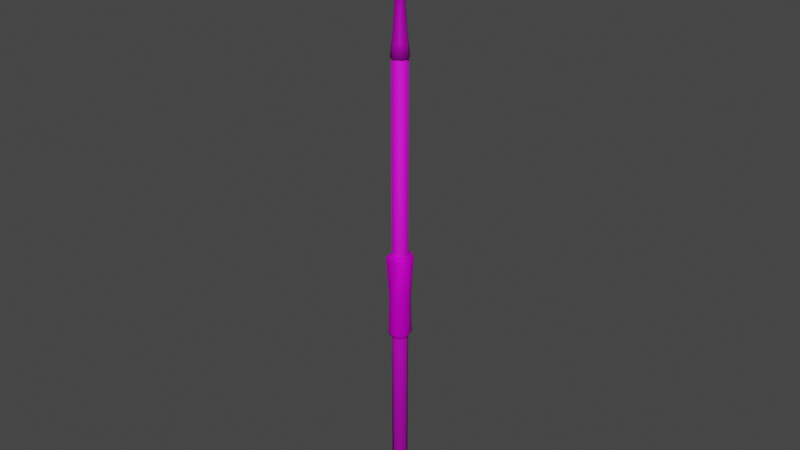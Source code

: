 # Source: Spear_1.blend  (saved by Blender 3.1.7; exported with 4.5.12 LTS)
import bpy
from mathutils import Matrix  # noqa: F401  (used for matrix-valued properties, if any)

bpy.ops.wm.read_factory_settings(use_empty=True)
scene = bpy.context.scene
scene.name = 'Scene'

# ---- collections
col_collection = bpy.data.collections.new('Collection'); scene.collection.children.link(col_collection)

# ---- images (referenced by path relative to the original .blend; pixels are not part of the script)
import os
ASSET_DIR = os.environ.get("B2B_ASSET_DIR", "")  # directory of the original .blend (textures are referenced by path, not embedded)
HERE = os.path.dirname(os.path.abspath(__file__))  # packed textures are extracted next to this script under _unpacked/

def load_image(name, relpath, width, height, colorspace="sRGB"):
    """Load a texture the original file referenced (path relative to the .blend, or extracted next to this script)."""
    p = next((c for c in (os.path.join(HERE, relpath), os.path.join(ASSET_DIR, relpath)) if relpath and os.path.exists(c)), "")
    if p:
        img = bpy.data.images.load(p, check_existing=True)
        img.name = name
    else:  # same state as the original file: an image datablock whose file is absent (Cycles renders it pink)
        img = bpy.data.images.new(name, width, height)
        img.source = "FILE"
        img.filepath = "//" + (relpath or name)
    img.colorspace_settings.name = colorspace
    return img
img_shavedwood_blonde_seemless_jpg = load_image('ShavedWood-Blonde-Seemless.jpg', 'ShavedWood-Blonde-Seemless.jpg', 1024, 1024, 'sRGB')
img_shavedwood_seemless_normal_jpg = load_image('ShavedWood-Seemless-Normal.jpg', 'ShavedWood-Seemless-Normal.jpg', 1024, 1024, 'Non-Color')
img_shavedwood_blonde_seemless_end_jpg = load_image('ShavedWood-Blonde-Seemless-End.jpg', 'ShavedWood-Blonde-Seemless-End.jpg', 1024, 1024, 'sRGB')
img_shavedwood_seemless_end_normal_jpg = load_image('ShavedWood-Seemless-End-Normal.jpg', 'ShavedWood-Seemless-End-Normal.jpg', 1024, 1024, 'sRGB')
img_leather_2_png = load_image('Leather_2.png', 'Leather_2.png', 1024, 1024, 'sRGB')
img_metal_sheet_2_png = load_image('Metal_sheet_2.png', 'Metal_sheet_2.png', 1024, 1024, 'sRGB')
img_metal_sheet_1_normal_non_color_png = load_image('Metal_sheet_1_normal-non-color.png', 'Metal_sheet_1_normal-non-color.png', 1024, 1024, 'Non-Color')

# ---- materials (node trees are filled in below, after node groups)
mat_wood = bpy.data.materials.new('Wood')
mat_wood.alpha_threshold = 0.0
mat_wood.use_transparent_shadow = False
mat_wood.line_color = (0.0, 0.0, 0.0, 1.0)
mat_woodend = bpy.data.materials.new('WoodEnd')
mat_woodend.alpha_threshold = 0.0
mat_woodend.use_transparent_shadow = False
mat_woodend.line_color = (0.0, 0.0, 0.0, 1.0)
mat_leather = bpy.data.materials.new('Leather')
mat_leather.alpha_threshold = 0.0
mat_leather.use_transparent_shadow = False
mat_leather.line_color = (0.0, 0.0, 0.0, 1.0)
mat_metal = bpy.data.materials.new('Metal')
mat_metal.use_transparent_shadow = False

# ---- material node trees
mat_wood.use_nodes = True; mat_wood.node_tree.nodes.clear()
_N = mat_wood.node_tree.nodes; _L = mat_wood.node_tree.links
n0 = _N.new('ShaderNodeOutputMaterial'); n0.name = 'Material Output'; n0.location = (373, 300)
n1 = _N.new('ShaderNodeTexImage'); n1.name = 'Image Texture'; n1.location = (-521, 344)
n1.image = img_shavedwood_blonde_seemless_jpg
n2 = _N.new('ShaderNodeTexImage'); n2.name = 'Image Texture.001'; n2.location = (-601, -32)
n2.image = img_shavedwood_seemless_normal_jpg
n3 = _N.new('ShaderNodeTexCoord'); n3.name = 'Texture Coordinate'; n3.location = (-1200, 132)
n4 = _N.new('ShaderNodeMapping'); n4.name = 'Mapping'; n4.location = (-980, 218)
n5 = _N.new('ShaderNodeBsdfPrincipled'); n5.name = 'Principled BSDF'; n5.location = (83, 300)
n5.distribution = 'GGX'
n5.subsurface_method = 'RANDOM_WALK_SKIN'
n5.inputs[1].default_value = 0.5364
n5.inputs[2].default_value = 0.7591
n5.inputs[3].default_value = 1.45
n5.inputs[13].default_value = 0.5364
n5.inputs[27].default_value = (0.0, 0.0, 0.0, 1.0)
n5.inputs[28].default_value = 1.0
_L.new(n5.outputs[0], n0.inputs[0])
_L.new(n4.outputs[0], n1.inputs[0])
_L.new(n1.outputs[0], n5.inputs[0])
_L.new(n3.outputs[2], n4.inputs[0])
_L.new(n4.outputs[0], n2.inputs[0])
n0.is_active_output = True
mat_woodend.use_nodes = True; mat_woodend.node_tree.nodes.clear()
_N = mat_woodend.node_tree.nodes; _L = mat_woodend.node_tree.links
n0 = _N.new('ShaderNodeOutputMaterial'); n0.name = 'Material Output'; n0.location = (300, 300)
n1 = _N.new('ShaderNodeBsdfPrincipled'); n1.name = 'Principled BSDF'; n1.location = (10, 300)
n1.distribution = 'GGX'
n1.subsurface_method = 'RANDOM_WALK_SKIN'
n1.inputs[1].default_value = 0.5364
n1.inputs[2].default_value = 0.7591
n1.inputs[3].default_value = 1.45
n1.inputs[13].default_value = 0.5364
n1.inputs[27].default_value = (0.0, 0.0, 0.0, 1.0)
n1.inputs[28].default_value = 1.0
n2 = _N.new('ShaderNodeTexCoord'); n2.name = 'Texture Coordinate'; n2.location = (-961, 215)
n3 = _N.new('ShaderNodeTexImage'); n3.name = 'Image Texture'; n3.location = (-594, 344)
n3.image = img_shavedwood_blonde_seemless_end_jpg
n4 = _N.new('ShaderNodeTexImage'); n4.name = 'Image Texture.001'; n4.location = (-601, -32)
n4.image = img_shavedwood_seemless_end_normal_jpg
_L.new(n1.outputs[0], n0.inputs[0])
_L.new(n2.outputs[2], n3.inputs[0])
_L.new(n3.outputs[0], n1.inputs[0])
_L.new(n4.outputs[0], n1.inputs[5])
_L.new(n2.outputs[2], n4.inputs[0])
n0.is_active_output = True
mat_leather.use_nodes = True; mat_leather.node_tree.nodes.clear()
_N = mat_leather.node_tree.nodes; _L = mat_leather.node_tree.links
n0 = _N.new('ShaderNodeTexImage'); n0.name = 'Image Texture'; n0.location = (-544, 281)
n0.image = img_leather_2_png
n1 = _N.new('ShaderNodeMapping'); n1.name = 'Mapping'; n1.location = (-772, 236)
n1.inputs[3].default_value = (3.0, 3.0, 3.0)
n2 = _N.new('ShaderNodeTexCoord'); n2.name = 'Texture Coordinate'; n2.location = (-1017, 101)
n3 = _N.new('ShaderNodeBsdfPrincipled'); n3.name = 'Principled BSDF'; n3.location = (79, 286)
n3.distribution = 'GGX'
n3.subsurface_method = 'RANDOM_WALK_SKIN'
n3.inputs[1].default_value = 0.5773
n3.inputs[2].default_value = 0.7318
n3.inputs[3].default_value = 1.45
n3.inputs[13].default_value = 0.1227
n3.inputs[27].default_value = (0.0, 0.0, 0.0, 1.0)
n3.inputs[28].default_value = 1.0
n4 = _N.new('ShaderNodeOutputMaterial'); n4.name = 'Material Output.001'; n4.location = (369, 286)
_L.new(n3.outputs[0], n4.inputs[0])
_L.new(n1.outputs[0], n0.inputs[0])
_L.new(n2.outputs[2], n1.inputs[0])
_L.new(n0.outputs[0], n3.inputs[0])
n4.is_active_output = True
mat_metal.use_nodes = True; mat_metal.node_tree.nodes.clear()
_N = mat_metal.node_tree.nodes; _L = mat_metal.node_tree.links
n0 = _N.new('ShaderNodeBsdfPrincipled'); n0.name = 'Principled BSDF'; n0.location = (10, 300)
n0.distribution = 'GGX'
n0.subsurface_method = 'RANDOM_WALK_SKIN'
n0.inputs[1].default_value = 0.65
n0.inputs[2].default_value = 0.4182
n0.inputs[3].default_value = 1.45
n0.inputs[13].default_value = 1.0
n0.inputs[27].default_value = (0.0, 0.0, 0.0, 1.0)
n0.inputs[28].default_value = 1.0
n1 = _N.new('ShaderNodeTexImage'); n1.name = 'Image Texture'; n1.location = (-433, 324)
n1.image = img_metal_sheet_2_png
n2 = _N.new('ShaderNodeTexImage'); n2.name = 'Image Texture.001'; n2.location = (-513, -52)
n2.image = img_metal_sheet_1_normal_non_color_png
n3 = _N.new('ShaderNodeTexCoord'); n3.name = 'Texture Coordinate'; n3.location = (-1113, 112)
n4 = _N.new('ShaderNodeOutputMaterial'); n4.name = 'Material Output'; n4.location = (300, 300)
n5 = _N.new('ShaderNodeMapping'); n5.name = 'Mapping'; n5.location = (-892, 198)
_L.new(n0.outputs[0], n4.inputs[0])
_L.new(n5.outputs[0], n1.inputs[0])
_L.new(n3.outputs[2], n5.inputs[0])
_L.new(n5.outputs[0], n2.inputs[0])
_L.new(n1.outputs[0], n0.inputs[0])
n4.is_active_output = True

# ---- world
world_world = bpy.data.worlds.new('World'); scene.world = world_world
world_world.use_nodes = True; world_world.node_tree.nodes.clear()
_N = world_world.node_tree.nodes; _L = world_world.node_tree.links
n0 = _N.new('ShaderNodeOutputWorld'); n0.name = 'World Output'; n0.location = (300, 300)
n1 = _N.new('ShaderNodeBackground'); n1.name = 'Background'; n1.location = (10, 300)
n1.inputs[0].default_value = (0.05088, 0.05088, 0.05088, 1.0)
_L.new(n1.outputs[0], n0.inputs[0])
n0.is_active_output = True
world_world.color = (0.05088, 0.05088, 0.05088)
world_world.use_sun_shadow = False
world_world.sun_shadow_jitter_overblur = 0.0

# ---- meshes
me_cylinder = bpy.data.meshes.new('Cylinder')
me_cylinder.from_pydata([(2.384e-07, 0.075, -2.5), (0.05303, 0.05303, -2.5), (0.075, -3.278e-09, -2.5), (0.05303, -0.05303, -2.5), (2.384e-07, -0.075, -2.5), (-0.05303, -0.05303, -2.5), (-0.075, 8.944e-10, -2.5), (-0.05303, 0.05303, -2.5), (1.011e-08, 0.075, 2.053), (0.05303, 0.05303, 2.053), (0.075, -3.278e-09, 2.053), (0.05303, -0.05303, 2.053), (3.879e-09, -0.075, 2.053), (-0.05303, -0.05303, 2.053), (-0.075, 8.944e-10, 2.053), (-0.05303, 0.05303, 2.053)], [], [(0, 1, 2, 3, 4, 5, 6, 7), (7, 15, 8, 0), (6, 14, 15, 7), (5, 13, 14, 6), (4, 12, 13, 5), (3, 11, 12, 4), (2, 10, 11, 3), (1, 9, 10, 2), (0, 8, 9, 1), (10, 9, 8, 15, 14, 13, 12, 11)])
me_cylinder.polygons.foreach_set('use_smooth', [True] * 10)
me_cylinder.polygons.foreach_set('material_index', [1, 0, 0, 0, 0, 0, 0, 0, 0, 1])
_uv = me_cylinder.uv_layers.new(name='UVMap')
_uv.uv.foreach_set('vector', [9.998e-05, 0.2929, 0.2929, 9.998e-05, 0.7071, 0.0001, 0.9999, 0.2929, 0.9999, 0.7071, 0.7071, 0.9999, 0.2929, 0.9999, 9.998e-05, 0.7071, 0.9999, 0.07659, 0.04916, 0.07659, 0.04916, 0.05108, 0.9999, 0.05108, 0.9999, 0.1021, 0.04916, 0.1021, 0.04916, 0.07659, 0.9999, 0.07659, 0.9999, 0.1276, 0.04916, 0.1276, 0.04916, 0.1021, 0.9999, 0.1021, 0.9999, 0.1531, 0.04916, 0.1531, 0.04916, 0.1276, 0.9999, 0.1276, 0.9999, 0.1786, 0.04916, 0.1786, 0.04916, 0.1531, 0.9999, 0.1531, 0.9999, 0.2041, 0.04916, 0.2041, 0.04916, 0.1786, 0.9999, 0.1786, 0.9999, 0.02557, 0.04916, 0.02557, 0.04916, 5.766e-05, 0.9999, 6.105e-05, 0.9999, 0.05108, 0.04916, 0.05108, 0.04916, 0.02557, 0.9999, 0.02557, 0.9999, 0.7071, 0.7071, 0.9999, 0.2929, 0.9999, 9.998e-05, 0.7071, 0.0001004, 0.2929, 0.2929, 0.0001001, 0.7071, 9.998e-05, 0.9999, 0.2929])
me_cylinder.materials.append(mat_wood)
me_cylinder.materials.append(mat_woodend)
me_cylinder.use_remesh_fix_poles = True
me_cylinder.use_remesh_preserve_attributes = False
me_cylinder.update()
me_cube_003 = bpy.data.meshes.new('Cube.003')
me_cube_003.from_pydata([(0.0402, 0.005303, 0.005304), (0.0402, 0.005303, -0.005301), (0.0402, -0.005303, 0.005304), (0.0402, -0.005303, -0.005301), (-0.006115, 0.004542, 0.004543), (-0.006115, 0.004542, -0.00454), (-0.006115, -0.004542, 0.004543), (-0.006115, -0.004542, -0.00454), (-0.006115, 4.005e-08, -0.005535), (0.01461, 0.004131, -0.004129), (0.0402, 0.006465, 1.598e-06), (-0.006115, -0.005537, 1.598e-06), (0.0402, -0.006465, 1.598e-06), (-0.006115, 0.005537, 1.598e-06), (0.01461, -0.004131, 0.004132), (0.0402, 3.992e-08, 0.006466), (0.01461, -0.004131, -0.004129), (-0.006115, 3.994e-08, 0.005539), (0.01461, 0.004131, 0.004132), (0.0402, 3.987e-08, -0.006463), (0.01461, 4e-08, 0.00569), (0.01461, -0.005689, 1.598e-06), (0.01461, 3.997e-08, -0.005687), (0.01461, 0.005689, 1.598e-06), (0.04202, 0.005303, 0.003167), (0.04202, 0.005303, -0.003164), (0.04202, -0.005303, 0.003167), (0.04202, -0.005303, -0.003164), (0.04202, 0.006465, 1.598e-06), (0.04202, -0.006465, 1.598e-06), (0.04202, 3.992e-08, 0.003167), (0.04202, 3.987e-08, -0.003164), (0.04202, 3.997e-08, 1.599e-06), (-0.007428, 0.004436, 0.004007), (-0.007428, 0.004436, -0.003875), (-0.007428, -0.004436, 0.004007), (-0.007428, -0.004436, -0.003875), (-0.007428, 4.007e-08, -0.00517), (-0.007428, -0.005408, -6.148e-06), (-0.007428, 0.005408, -6.148e-06), (-0.007428, 3.992e-08, 0.005302), (-0.007428, 4.003e-08, 1.598e-06)], [], [(0, 18, 20, 15), (18, 4, 17, 20), (20, 17, 6, 14), (15, 20, 14, 2), (3, 12, 21, 16), (12, 2, 14, 21), (21, 14, 6, 11), (16, 21, 11, 7), (4, 13, 39, 33), (8, 7, 36, 37), (11, 6, 35, 38), (6, 17, 40, 35), (5, 9, 22, 8), (9, 1, 19, 22), (22, 19, 3, 16), (8, 22, 16, 7), (0, 15, 30, 24), (1, 10, 28, 25), (12, 3, 27, 29), (3, 19, 31, 27), (5, 13, 23, 9), (13, 4, 18, 23), (23, 18, 0, 10), (9, 23, 10, 1), (25, 28, 32, 31), (28, 24, 30, 32), (32, 30, 26, 29), (31, 32, 29, 27), (19, 1, 25, 31), (2, 12, 29, 26), (15, 2, 26, 30), (10, 0, 24, 28), (36, 38, 41, 37), (38, 35, 40, 41), (41, 40, 33, 39), (37, 41, 39, 34), (17, 4, 33, 40), (7, 11, 38, 36), (13, 5, 34, 39), (5, 8, 37, 34)])
me_cube_003.polygons.foreach_set('use_smooth', [True] * 40)
_uv = me_cube_003.uv_layers.new(name='UVMap')
_uv.uv.foreach_set('vector', [0.002536, 0.2749, 0.4537, 0.293, 0.453, 0.3662, 0.002458, 0.3662, 0.4537, 0.293, 0.8173, 0.2939, 0.8164, 0.3662, 0.453, 0.3662, 0.453, 0.3662, 0.8164, 0.3662, 0.8173, 0.4386, 0.4537, 0.4395, 0.002458, 0.3662, 0.453, 0.3662, 0.4537, 0.4395, 0.002536, 0.4576, 0.01753, 0.6398, 0.009809, 0.5486, 0.456, 0.5126, 0.4597, 0.5842, 0.009809, 0.5486, 0.002536, 0.4576, 0.4537, 0.4395, 0.456, 0.5126, 0.456, 0.5126, 0.4537, 0.4395, 0.8173, 0.4386, 0.8168, 0.511, 0.4597, 0.5842, 0.456, 0.5126, 0.8168, 0.511, 0.8179, 0.5833, 0.2982, 0.7401, 0.3816, 0.735, 0.3741, 0.7611, 0.3199, 0.76, 0.4501, 0.8705, 0.4031, 0.9436, 0.3799, 0.9232, 0.4094, 0.8586, 0.3192, 0.9476, 0.2518, 0.8982, 0.2808, 0.8931, 0.327, 0.9215, 0.2518, 0.8982, 0.2518, 0.8123, 0.2904, 0.8236, 0.2808, 0.8931, 0.8179, 0.1491, 0.4597, 0.1483, 0.4649, 0.07731, 0.8173, 0.07678, 0.4597, 0.1483, 0.01753, 0.0927, 0.03271, 0.002458, 0.4649, 0.07731, 0.4649, 0.6552, 0.03271, 0.73, 0.01753, 0.6398, 0.4597, 0.5842, 0.8173, 0.6557, 0.4649, 0.6552, 0.4597, 0.5842, 0.8179, 0.5833, 0.2469, 0.7917, 0.2469, 0.8992, 0.1794, 0.881, 0.1949, 0.7937, 0.05655, 0.7403, 0.1601, 0.735, 0.151, 0.7688, 0.1004, 0.7682, 0.08925, 0.9975, 0.002458, 0.9408, 0.05443, 0.9388, 0.09838, 0.9637, 0.002458, 0.9408, 0.002458, 0.8333, 0.06997, 0.8515, 0.05443, 0.9388, 0.8179, 0.1491, 0.8168, 0.2215, 0.456, 0.2199, 0.4597, 0.1483, 0.8168, 0.2215, 0.8173, 0.2939, 0.4537, 0.293, 0.456, 0.2199, 0.456, 0.2199, 0.4537, 0.293, 0.002536, 0.2749, 0.009809, 0.1839, 0.4597, 0.1483, 0.456, 0.2199, 0.009809, 0.1839, 0.01753, 0.0927, 0.1004, 0.7682, 0.151, 0.7688, 0.1247, 0.8662, 0.06997, 0.8515, 0.151, 0.7688, 0.1949, 0.7937, 0.1794, 0.881, 0.1247, 0.8662, 0.1247, 0.8662, 0.1794, 0.881, 0.1489, 0.9643, 0.09838, 0.9637, 0.06997, 0.8515, 0.1247, 0.8662, 0.09838, 0.9637, 0.05443, 0.9388, 0.002458, 0.8333, 0.05655, 0.7403, 0.1004, 0.7682, 0.06997, 0.8515, 0.1928, 0.9922, 0.08925, 0.9975, 0.09838, 0.9637, 0.1489, 0.9643, 0.2469, 0.8992, 0.1928, 0.9922, 0.1489, 0.9643, 0.1794, 0.881, 0.1601, 0.735, 0.2469, 0.7917, 0.1949, 0.7937, 0.151, 0.7688, 0.3799, 0.9232, 0.327, 0.9215, 0.3509, 0.8414, 0.4094, 0.8586, 0.327, 0.9215, 0.2808, 0.8931, 0.2904, 0.8236, 0.3509, 0.8414, 0.3509, 0.8414, 0.2904, 0.8236, 0.3199, 0.76, 0.3741, 0.7611, 0.4094, 0.8586, 0.3509, 0.8414, 0.3741, 0.7611, 0.4195, 0.7884, 0.2518, 0.8123, 0.2982, 0.7401, 0.3199, 0.76, 0.2904, 0.8236, 0.4031, 0.9436, 0.3192, 0.9476, 0.327, 0.9215, 0.3799, 0.9232, 0.3816, 0.735, 0.4501, 0.7837, 0.4195, 0.7884, 0.3741, 0.7611, 0.4501, 0.7837, 0.4501, 0.8705, 0.4094, 0.8586, 0.4195, 0.7884])
me_cube_003.materials.append(mat_leather)
me_cube_003.use_remesh_preserve_volume = False
me_cube_003.use_remesh_preserve_attributes = False
me_cube_003.use_mirror_vertex_groups = False
me_cube_003.update()
me_cylinder_002 = bpy.data.meshes.new('Cylinder.002')
me_cylinder_002.from_pydata([(-5.928e-09, 0.07198, -0.09041), (-5.977e-09, 0.06306, -0.005466), (0.0509, 0.0509, -0.09041), (0.04459, 0.04459, -0.005466), (0.07198, -9.445e-09, -0.09041), (0.06306, -9.702e-09, -0.005466), (0.0509, -0.0509, -0.09041), (0.04459, -0.04459, -0.005466), (-1.222e-08, -0.07198, -0.09041), (-1.149e-08, -0.06306, -0.005466), (-0.0509, -0.0509, -0.09041), (-0.04459, -0.04459, -0.005466), (-0.07198, -5.44e-09, -0.09041), (-0.06306, -6.193e-09, -0.005466), (-0.0509, 0.0509, -0.09041), (-0.04459, 0.04459, -0.005466), (0.03492, 0.02328, 0.3657), (-1.443e-08, 0.03292, 0.3657), (0.04938, -8.372e-09, 0.3657), (0.03492, -0.02328, 0.3657), (-1.875e-08, -0.03292, 0.3657), (-0.03492, -0.02328, 0.3657), (-0.04938, -6.541e-09, 0.3657), (-0.03492, 0.02328, 0.3657), (0.04468, -7.839e-09, 1.141), (0.03159, 0.005239, 1.141), (0.03159, -0.005239, 1.141), (-0.04468, -7.427e-09, 1.141), (-0.03159, -0.005239, 1.141), (-0.03159, 0.005239, 1.141), (-1.105e-07, -5.769e-09, 1.243), (0.1418, -1.442e-08, 0.7531), (0.1003, -0.01136, 0.7531), (-0.1003, 0.01136, 0.7531), (0.1003, 0.01136, 0.7531), (-0.1003, -0.01136, 0.7531), (-0.1418, -1.353e-08, 0.7531), (0.1188, -1.533e-08, 0.9469), (-0.08399, 0.006777, 0.9469), (-0.08399, -0.006777, 0.9469), (0.08399, -0.006777, 0.9469), (0.08399, 0.006777, 0.9469), (-0.1188, -1.479e-08, 0.9469), (0.08396, -0.02441, 0.5242), (0.08396, 0.02441, 0.5242), (-0.1187, -4.576e-09, 0.5242), (0.1187, -6.496e-09, 0.5242), (-0.08396, 0.02441, 0.5242), (-0.08396, -0.02441, 0.5242), (0.08624, -2.822e-09, 1.044), (-0.06098, 0.005109, 1.044), (-0.06098, -0.005109, 1.044), (0.06098, -0.005109, 1.044), (0.06098, 0.005109, 1.044), (-0.08624, -2.42e-09, 1.044), (0.1318, 1.241e-10, 0.6562), (-0.09317, 0.01609, 0.6562), (-0.09317, -0.01609, 0.6562), (0.09317, -0.01609, 0.6562), (0.09317, 0.01609, 0.6562), (-0.1318, 1.39e-09, 0.6562), (0.0629, -0.02781, 0.4206), (0.0629, 0.02781, 0.4206), (-0.08895, -6.677e-09, 0.4206), (0.08895, -8.865e-09, 0.4206), (-0.0629, 0.02781, 0.4206), (-0.0629, -0.02781, 0.4206), (0.09446, -0.009885, 0.85), (0.09446, 0.009885, 0.85), (-0.1336, -8.26e-09, 0.85), (0.1336, -9.038e-09, 0.85), (-0.09446, 0.009885, 0.85), (-0.09446, -0.009885, 0.85), (-2.038e-08, 0.02625, 0.6562), (1.974e-09, -0.02625, 0.6562), (-4.273e-08, 0.03724, 0.5242), (1.874e-08, -0.03724, 0.5242), (7.562e-09, -0.03741, 0.4206), (-4.273e-08, 0.03741, 0.4206), (-3.614e-09, -0.01697, 0.7531), (-7.067e-08, 0.01697, 0.7531), (-2.597e-08, 0.009885, 0.85), (-3.614e-09, -0.009885, 0.85), (0.03444, -0.03444, 0.1954), (-1.601e-08, -0.04871, 0.1954), (-0.04871, -6.383e-09, 0.1954), (-0.03444, 0.03444, 0.1954), (0.03444, 0.03444, 0.1954), (0.04871, -9.093e-09, 0.1954), (-0.03444, -0.03444, 0.1954), (-1.175e-08, 0.04871, 0.1954), (2.347e-09, 0.08548, -0.2194), (0.06044, 0.06044, -0.2194), (0.08548, -9.732e-09, -0.2194), (0.06044, -0.06044, -0.2194), (-5.126e-09, -0.08548, -0.2194), (-0.06044, -0.06044, -0.2194), (-0.08548, -4.976e-09, -0.2194), (-0.06044, 0.06044, -0.2194)], [], [(0, 1, 3, 2), (2, 3, 5, 4), (4, 5, 7, 6), (6, 7, 9, 8), (8, 9, 11, 10), (10, 11, 13, 12), (84, 83, 19, 20), (12, 13, 15, 14), (14, 15, 1, 0), (10, 12, 97, 96), (52, 49, 24, 26), (86, 85, 22, 23), (88, 87, 16, 18), (89, 84, 20, 21), (90, 86, 23, 17), (87, 90, 17, 16), (83, 88, 18, 19), (85, 89, 21, 22), (25, 29, 30), (53, 50, 29, 25), (54, 51, 28, 27), (49, 53, 25, 24), (51, 52, 26, 28), (50, 54, 27, 29), (56, 60, 36, 33), (26, 30, 28), (28, 30, 27), (30, 24, 25), (27, 30, 29), (24, 30, 26), (57, 74, 79, 35), (55, 59, 34, 31), (60, 57, 35, 36), (59, 73, 80, 34), (58, 55, 31, 32), (71, 69, 42, 38), (72, 82, 67, 40, 39), (70, 68, 41, 37), (69, 72, 39, 42), (68, 81, 71, 38, 41), (67, 70, 37, 40), (61, 64, 46, 43), (78, 65, 47, 75), (63, 66, 48, 45), (64, 62, 44, 46), (77, 61, 43, 76), (65, 63, 45, 47), (38, 42, 54, 50), (39, 40, 52, 51), (37, 41, 53, 49), (42, 39, 51, 54), (41, 38, 50, 53), (40, 37, 49, 52), (43, 46, 55, 58), (44, 75, 73, 59), (45, 48, 57, 60), (46, 44, 59, 55), (48, 76, 74, 57), (47, 45, 60, 56), (23, 22, 63, 65), (20, 19, 61, 77), (18, 16, 62, 64), (22, 21, 66, 63), (17, 23, 65, 78), (19, 18, 64, 61), (32, 31, 70, 67), (34, 80, 81, 68), (36, 35, 72, 69), (31, 34, 68, 70), (35, 79, 82, 72), (33, 36, 69, 71), (16, 17, 78, 62), (21, 20, 77, 66), (66, 77, 76, 48), (62, 78, 75, 44), (13, 11, 89, 85), (74, 76, 43, 58), (73, 75, 47, 56), (80, 73, 56, 33), (79, 74, 58, 32), (82, 79, 32, 67), (81, 80, 33, 71), (7, 5, 88, 83), (3, 1, 90, 87), (1, 15, 86, 90), (11, 9, 84, 89), (5, 3, 87, 88), (15, 13, 85, 86), (9, 7, 83, 84), (6, 8, 95, 94), (12, 14, 98, 97), (2, 4, 93, 92), (8, 10, 96, 95), (14, 0, 91, 98), (0, 2, 92, 91), (4, 6, 94, 93), (91, 92, 93, 94, 95, 96, 97, 98)])
me_cylinder_002.polygons.foreach_set('use_smooth', [True] * 97)
_uv = me_cylinder_002.uv_layers.new(name='UVMap')
_uv.uv.foreach_set('vector', [0.2947, 0.08891, 0.2942, 0.148, 0.2608, 0.1487, 0.257, 0.08998, 0.257, 0.08998, 0.2608, 0.1487, 0.2276, 0.1516, 0.2196, 0.09388, 0.1776, 0.09528, 0.1683, 0.153, 0.1354, 0.1494, 0.1402, 0.09066, 0.1402, 0.09066, 0.1354, 0.1494, 0.1019, 0.148, 0.1024, 0.08891, 0.1024, 0.08891, 0.1019, 0.148, 0.06846, 0.1487, 0.06466, 0.08998, 0.06466, 0.08998, 0.06846, 0.1487, 0.03528, 0.1516, 0.02723, 0.09388, 0.1004, 0.2876, 0.1263, 0.2886, 0.126, 0.4119, 0.09906, 0.4117, 0.37, 0.09528, 0.3607, 0.153, 0.3277, 0.1494, 0.3325, 0.09066, 0.3325, 0.09066, 0.3277, 0.1494, 0.2942, 0.148, 0.2947, 0.08891, 0.06466, 0.08998, 0.02723, 0.09388, 0.01415, 0.006265, 0.05857, 0.001431, 0.1348, 0.8679, 0.152, 0.8682, 0.1236, 0.9326, 0.1142, 0.9322, 0.3186, 0.2886, 0.3441, 0.2905, 0.3381, 0.4107, 0.3183, 0.4119, 0.2414, 0.2894, 0.2668, 0.288, 0.2645, 0.4113, 0.2447, 0.4097, 0.07445, 0.288, 0.1004, 0.2876, 0.09906, 0.4117, 0.07215, 0.4113, 0.2927, 0.2876, 0.3186, 0.2886, 0.3183, 0.4119, 0.2914, 0.4117, 0.2668, 0.288, 0.2927, 0.2876, 0.2914, 0.4117, 0.2645, 0.4113, 0.1263, 0.2886, 0.1517, 0.2905, 0.1457, 0.4107, 0.126, 0.4119, 0.04904, 0.2894, 0.07445, 0.288, 0.07215, 0.4113, 0.05241, 0.4097, 0.2647, 0.9316, 0.3066, 0.9322, 0.2848, 0.9999, 0.2456, 0.867, 0.3271, 0.8679, 0.3066, 0.9322, 0.2647, 0.9316, 0.03605, 0.8669, 0.05325, 0.867, 0.07238, 0.9316, 0.06301, 0.9319, 0.2284, 0.8669, 0.2456, 0.867, 0.2647, 0.9316, 0.2553, 0.9319, 0.05325, 0.867, 0.1348, 0.8679, 0.1142, 0.9322, 0.07238, 0.9316, 0.3271, 0.8679, 0.3443, 0.8682, 0.3159, 0.9326, 0.3066, 0.9322, 0.3519, 0.609, 0.3798, 0.6097, 0.3846, 0.6746, 0.3558, 0.6739, 0.1142, 0.9322, 0.09249, 0.9999, 0.07238, 0.9316, 0.07238, 0.9316, 0.09249, 0.9999, 0.06301, 0.9319, 0.2848, 0.9999, 0.2553, 0.9319, 0.2647, 0.9316, 0.3159, 0.9326, 0.2848, 0.9999, 0.3066, 0.9322, 0.1236, 0.9326, 0.09249, 0.9999, 0.1142, 0.9322, 0.0342, 0.6076, 0.09689, 0.6078, 0.09617, 0.6729, 0.0289, 0.6725, 0.1986, 0.6077, 0.2265, 0.6076, 0.2212, 0.6725, 0.1924, 0.6725, 0.006292, 0.6077, 0.0342, 0.6076, 0.0289, 0.6725, 9.836e-05, 0.6725, 0.2265, 0.6076, 0.2892, 0.6078, 0.2885, 0.6729, 0.2212, 0.6725, 0.1596, 0.609, 0.1875, 0.6097, 0.1922, 0.6746, 0.1634, 0.6739, 0.3509, 0.7387, 0.3778, 0.7393, 0.3668, 0.8038, 0.3432, 0.8033, 0.03235, 0.7373, 0.09545, 0.7379, 0.1586, 0.7387, 0.1508, 0.8033, 0.03863, 0.8021, 0.1977, 0.7373, 0.2247, 0.7373, 0.231, 0.8021, 0.2073, 0.802, 0.00541, 0.7373, 0.03235, 0.7373, 0.03863, 0.8021, 0.01496, 0.802, 0.2247, 0.7373, 0.2878, 0.7379, 0.3509, 0.7387, 0.3432, 0.8033, 0.231, 0.8021, 0.1586, 0.7387, 0.1855, 0.7393, 0.1745, 0.8038, 0.1508, 0.8033, 0.1406, 0.4527, 0.1661, 0.4516, 0.1821, 0.5215, 0.1539, 0.5211, 0.291, 0.4509, 0.333, 0.4527, 0.3462, 0.5211, 0.2902, 0.5199, 0.03119, 0.4501, 0.05658, 0.4518, 0.0418, 0.5198, 0.01365, 0.5196, 0.2235, 0.4501, 0.2489, 0.4518, 0.2341, 0.5198, 0.206, 0.5196, 0.09863, 0.4509, 0.1406, 0.4527, 0.1539, 0.5211, 0.09786, 0.5199, 0.333, 0.4527, 0.3584, 0.4516, 0.3744, 0.5215, 0.3462, 0.5211, 0.3432, 0.8033, 0.3668, 0.8038, 0.3443, 0.8682, 0.3271, 0.8679, 0.03863, 0.8021, 0.1508, 0.8033, 0.1348, 0.8679, 0.05325, 0.867, 0.2073, 0.802, 0.231, 0.8021, 0.2456, 0.867, 0.2284, 0.8669, 0.01496, 0.802, 0.03863, 0.8021, 0.05325, 0.867, 0.03605, 0.8669, 0.231, 0.8021, 0.3432, 0.8033, 0.3271, 0.8679, 0.2456, 0.867, 0.1508, 0.8033, 0.1745, 0.8038, 0.152, 0.8682, 0.1348, 0.8679, 0.1539, 0.5211, 0.1821, 0.5215, 0.1875, 0.6097, 0.1596, 0.609, 0.2341, 0.5198, 0.2902, 0.5199, 0.2892, 0.6078, 0.2265, 0.6076, 0.01365, 0.5196, 0.0418, 0.5198, 0.0342, 0.6076, 0.006292, 0.6077, 0.206, 0.5196, 0.2341, 0.5198, 0.2265, 0.6076, 0.1986, 0.6077, 0.0418, 0.5198, 0.09786, 0.5199, 0.09689, 0.6078, 0.0342, 0.6076, 0.3462, 0.5211, 0.3744, 0.5215, 0.3798, 0.6097, 0.3519, 0.609, 0.3183, 0.4119, 0.3381, 0.4107, 0.3584, 0.4516, 0.333, 0.4527, 0.09906, 0.4117, 0.126, 0.4119, 0.1406, 0.4527, 0.09863, 0.4509, 0.2447, 0.4097, 0.2645, 0.4113, 0.2489, 0.4518, 0.2235, 0.4501, 0.05241, 0.4097, 0.07215, 0.4113, 0.05658, 0.4518, 0.03119, 0.4501, 0.2914, 0.4117, 0.3183, 0.4119, 0.333, 0.4527, 0.291, 0.4509, 0.126, 0.4119, 0.1457, 0.4107, 0.1661, 0.4516, 0.1406, 0.4527, 0.1634, 0.6739, 0.1922, 0.6746, 0.1855, 0.7393, 0.1586, 0.7387, 0.2212, 0.6725, 0.2885, 0.6729, 0.2878, 0.7379, 0.2247, 0.7373, 9.836e-05, 0.6725, 0.0289, 0.6725, 0.03235, 0.7373, 0.00541, 0.7373, 0.1924, 0.6725, 0.2212, 0.6725, 0.2247, 0.7373, 0.1977, 0.7373, 0.0289, 0.6725, 0.09617, 0.6729, 0.09545, 0.7379, 0.03235, 0.7373, 0.3558, 0.6739, 0.3846, 0.6746, 0.3778, 0.7393, 0.3509, 0.7387, 0.2645, 0.4113, 0.2914, 0.4117, 0.291, 0.4509, 0.2489, 0.4518, 0.07215, 0.4113, 0.09906, 0.4117, 0.09863, 0.4509, 0.05658, 0.4518, 0.05658, 0.4518, 0.09863, 0.4509, 0.09786, 0.5199, 0.0418, 0.5198, 0.2489, 0.4518, 0.291, 0.4509, 0.2902, 0.5199, 0.2341, 0.5198, 0.03528, 0.1516, 0.06846, 0.1487, 0.07445, 0.288, 0.04904, 0.2894, 0.09689, 0.6078, 0.09786, 0.5199, 0.1539, 0.5211, 0.1596, 0.609, 0.2892, 0.6078, 0.2902, 0.5199, 0.3462, 0.5211, 0.3519, 0.609, 0.2885, 0.6729, 0.2892, 0.6078, 0.3519, 0.609, 0.3558, 0.6739, 0.09617, 0.6729, 0.09689, 0.6078, 0.1596, 0.609, 0.1634, 0.6739, 0.09545, 0.7379, 0.09617, 0.6729, 0.1634, 0.6739, 0.1586, 0.7387, 0.2878, 0.7379, 0.2885, 0.6729, 0.3558, 0.6739, 0.3509, 0.7387, 0.1354, 0.1494, 0.1683, 0.153, 0.1517, 0.2905, 0.1263, 0.2886, 0.2608, 0.1487, 0.2942, 0.148, 0.2927, 0.2876, 0.2668, 0.288, 0.2942, 0.148, 0.3277, 0.1494, 0.3186, 0.2886, 0.2927, 0.2876, 0.06846, 0.1487, 0.1019, 0.148, 0.1004, 0.2876, 0.07445, 0.288, 0.2276, 0.1516, 0.2608, 0.1487, 0.2668, 0.288, 0.2414, 0.2894, 0.3277, 0.1494, 0.3607, 0.153, 0.3441, 0.2905, 0.3186, 0.2886, 0.1019, 0.148, 0.1354, 0.1494, 0.1263, 0.2886, 0.1004, 0.2876, 0.1402, 0.09066, 0.1024, 0.08891, 0.1032, 9.836e-05, 0.1479, 0.002237, 0.37, 0.09528, 0.3325, 0.09066, 0.3402, 0.002237, 0.3846, 0.007855, 0.257, 0.08998, 0.2196, 0.09388, 0.2065, 0.006264, 0.2509, 0.001431, 0.1024, 0.08891, 0.06466, 0.08998, 0.05857, 0.001431, 0.1032, 9.836e-05, 0.3325, 0.09066, 0.2947, 0.08891, 0.2956, 9.836e-05, 0.3402, 0.002237, 0.2947, 0.08891, 0.257, 0.08998, 0.2509, 0.001431, 0.2956, 9.836e-05, 0.1776, 0.09528, 0.1402, 0.09066, 0.1479, 0.002237, 0.1922, 0.007855, 0.4161, 9.836e-05, 0.4604, 9.837e-05, 0.4918, 0.03145, 0.4918, 0.07578, 0.4604, 0.1071, 0.4161, 0.1071, 0.3848, 0.07578, 0.3848, 0.03145])
me_cylinder_002.materials.append(mat_metal)
me_cylinder_002.use_remesh_fix_poles = True
me_cylinder_002.use_remesh_preserve_attributes = False
me_cylinder_002.update()

# ---- objects
ob_cylinder = bpy.data.objects.new('Cylinder', me_cylinder)
ob_grip_001 = bpy.data.objects.new('Grip.001', me_cube_003)
ob_cylinder_001 = bpy.data.objects.new('Cylinder.001', me_cylinder_002)

# ---- transforms, parenting, visibility, modifiers, constraints
ob_cylinder.location = (0.0, 0.0, 0.0)
ob_grip_001.location = (-1.438e-05, -6.018e-07, -0.5)
ob_grip_001.rotation_euler = (-0.0, -1.571, 0.0)
ob_grip_001.scale = (16.97, 16.97, 16.97)
ob_grip_001.lock_rotations_4d = False
ob_grip_001.empty_display_type = 'ARROWS'
ob_grip_001.lineart.crease_threshold = 0.0
ob_cylinder_001.location = (0.0, 0.0, 2.257)

# ---- collection membership
col_collection.objects.link(ob_cylinder)
col_collection.objects.link(ob_grip_001)
col_collection.objects.link(ob_cylinder_001)

# ---- scene / render settings (as saved in the file)
scene.frame_start = 1; scene.frame_end = 250; scene.frame_set(2)
scene.render.engine = 'BLENDER_EEVEE_NEXT'
scene.cycles.sampling_pattern = 'TABULATED_SOBOL'
scene.cycles.use_light_tree = False
scene.view_settings.view_transform = 'Filmic'
bpy.context.view_layer.update()

# ---- added for rendering (the .blend has no active camera and no usable light): camera, sun
cam_auto = bpy.data.cameras.new('AutoCamera')
cam_auto.lens = 50.0
cam_auto.sensor_width = 36.0
cam_auto.clip_end = 1000.0
ob_auto_camera = bpy.data.objects.new('AutoCamera', cam_auto)
scene.collection.objects.link(ob_auto_camera)
ob_auto_camera.location = (5.56125, -6.6735, 4.94899)
ob_auto_camera.rotation_euler = (1.09748, -7.21219e-08, 0.694738)
scene.camera = ob_auto_camera
light_auto_sun = bpy.data.lights.new('AutoSun', 'SUN')
light_auto_sun.energy = 3.0
light_auto_sun.angle = 0.0523599
ob_auto_sun = bpy.data.objects.new('AutoSun', light_auto_sun)
scene.collection.objects.link(ob_auto_sun)
ob_auto_sun.rotation_euler = (0.872665, 0.174533, 0.523599)
bpy.context.view_layer.update()

